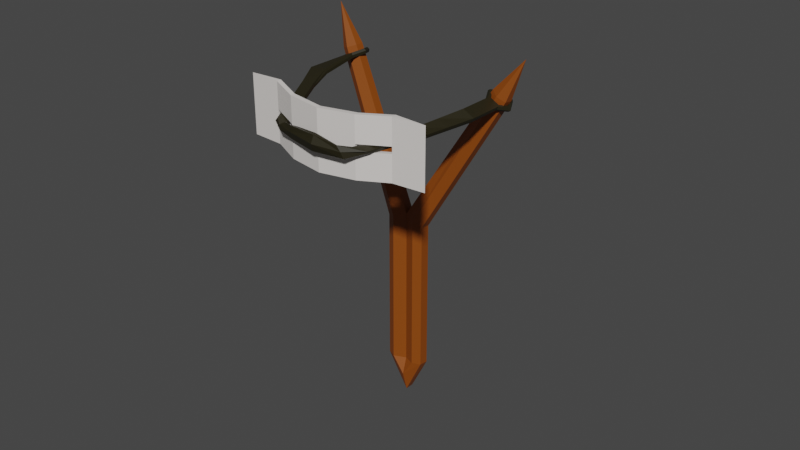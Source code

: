 # Source: estilingue.blend  (saved by Blender 2.90.8; exported with 4.5.12 LTS)
import bpy
from mathutils import Matrix  # noqa: F401  (used for matrix-valued properties, if any)

bpy.ops.wm.read_factory_settings(use_empty=True)
scene = bpy.context.scene
scene.name = 'Scene'

# ---- collections
col_collection = bpy.data.collections.new('Collection'); scene.collection.children.link(col_collection)

# ---- images (referenced by path relative to the original .blend; pixels are not part of the script)
import os
ASSET_DIR = os.environ.get("B2B_ASSET_DIR", "")  # directory of the original .blend (textures are referenced by path, not embedded)
HERE = os.path.dirname(os.path.abspath(__file__))  # packed textures are extracted next to this script under _unpacked/

def load_image(name, relpath, width, height, colorspace="sRGB"):
    """Load a texture the original file referenced (path relative to the .blend, or extracted next to this script)."""
    p = next((c for c in (os.path.join(HERE, relpath), os.path.join(ASSET_DIR, relpath)) if relpath and os.path.exists(c)), "")
    if p:
        img = bpy.data.images.load(p, check_existing=True)
        img.name = name
    else:  # same state as the original file: an image datablock whose file is absent (Cycles renders it pink)
        img = bpy.data.images.new(name, width, height)
        img.source = "FILE"
        img.filepath = "//" + (relpath or name)
    img.colorspace_settings.name = colorspace
    return img
img_untitled = load_image('Untitled', 'estilingue.png', 1024, 1024, 'sRGB')

# ---- materials (node trees are filled in below, after node groups)
mat_material = bpy.data.materials.new('Material')
mat_rubberband = bpy.data.materials.new('rubberband')
mat_fether = bpy.data.materials.new('fether')

# ---- material node trees
mat_material.use_nodes = True; mat_material.node_tree.nodes.clear()
_N = mat_material.node_tree.nodes; _L = mat_material.node_tree.links
n0 = _N.new('ShaderNodeBsdfPrincipled'); n0.name = 'Principled BSDF'; n0.location = (10, 300)
n0.distribution = 'GGX'
n0.subsurface_method = 'BURLEY'
n0.inputs[0].default_value = (0.2557, 0.05912, 0.002105, 1.0)
n0.inputs[3].default_value = 1.45
n0.inputs[27].default_value = (0.0, 0.0, 0.0, 1.0)
n0.inputs[28].default_value = 1.0
n1 = _N.new('ShaderNodeOutputMaterial'); n1.name = 'Material Output'; n1.location = (300, 300)
n2 = _N.new('ShaderNodeTexImage'); n2.name = 'Image Texture'; n2.location = (-392, 266)
n2.image = img_untitled
_L.new(n0.outputs[0], n1.inputs[0])
n1.is_active_output = True
mat_rubberband.use_nodes = True; mat_rubberband.node_tree.nodes.clear()
_N = mat_rubberband.node_tree.nodes; _L = mat_rubberband.node_tree.links
n0 = _N.new('ShaderNodeBsdfPrincipled'); n0.name = 'Principled BSDF'; n0.location = (10, 300)
n0.distribution = 'GGX'
n0.subsurface_method = 'BURLEY'
n0.inputs[0].default_value = (0.01632, 0.01357, 0.003837, 1.0)
n0.inputs[3].default_value = 1.45
n0.inputs[27].default_value = (0.0, 0.0, 0.0, 1.0)
n0.inputs[28].default_value = 1.0
n1 = _N.new('ShaderNodeOutputMaterial'); n1.name = 'Material Output'; n1.location = (300, 300)
n2 = _N.new('ShaderNodeTexImage'); n2.name = 'Image Texture'; n2.location = (-322, 214)
n2.image = img_untitled
_L.new(n0.outputs[0], n1.inputs[0])
n1.is_active_output = True
mat_fether.use_nodes = True; mat_fether.node_tree.nodes.clear()
_N = mat_fether.node_tree.nodes; _L = mat_fether.node_tree.links
n0 = _N.new('ShaderNodeBsdfPrincipled'); n0.name = 'Principled BSDF'; n0.location = (10, 300)
n0.distribution = 'GGX'
n0.subsurface_method = 'BURLEY'
n0.inputs[0].default_value = (0.8, 0.7547, 0.7199, 1.0)
n0.inputs[3].default_value = 1.45
n0.inputs[27].default_value = (0.0, 0.0, 0.0, 1.0)
n0.inputs[28].default_value = 1.0
n1 = _N.new('ShaderNodeOutputMaterial'); n1.name = 'Material Output'; n1.location = (300, 300)
n2 = _N.new('ShaderNodeTexImage'); n2.name = 'Image Texture'; n2.location = (-310, 209)
n2.image = img_untitled
_L.new(n0.outputs[0], n1.inputs[0])
n1.is_active_output = True

# ---- world
world_world = bpy.data.worlds.new('World'); scene.world = world_world
world_world.use_nodes = True; world_world.node_tree.nodes.clear()
_N = world_world.node_tree.nodes; _L = world_world.node_tree.links
n0 = _N.new('ShaderNodeOutputWorld'); n0.name = 'World Output'; n0.location = (300, 300)
n1 = _N.new('ShaderNodeBackground'); n1.name = 'Background'; n1.location = (10, 300)
n1.inputs[0].default_value = (0.05088, 0.05088, 0.05088, 1.0)
_L.new(n1.outputs[0], n0.inputs[0])
n0.is_active_output = True
world_world.color = (0.05088, 0.05088, 0.05088)
world_world.use_sun_shadow = False
world_world.sun_shadow_jitter_overblur = 0.0

# ---- meshes
me_cylinder_001 = bpy.data.meshes.new('Cylinder.001')
me_cylinder_001.from_pydata([(-0.7853, 1.4, -0.9163), (-1.987e-08, -9.934e-09, 1.142), (-1.082, -0.6246, 0.7569), (-1.04e-07, -1.249, 0.7569), (1.082, -0.6246, 0.7569), (1.082, 0.6246, 0.7569), (5.22e-09, 1.249, 0.7569), (8.382e-09, 1.4, -0.7608), (1.561, 0.8983, -0.7709), (1.553, -0.4979, -0.7665), (-1.14e-07, -1.4, -0.7608), (-1.213, -0.7, -0.7608), (-1.213, 0.7, -0.7608), (-1.082, 0.6246, 0.7569), (23.08, 2.014, 0.3801), (18.25, 1.151, 0.1951), (18.94, 0.4196, 0.1405), (19.64, 0.9305, 0.07795), (19.66, 2.173, 0.07001), (18.97, 2.904, 0.1246), (2.7, 1.669, -0.8512), (3.473, 0.8494, -0.9124), (3.456, -0.543, -0.9035), (2.666, -1.116, -0.8334), (18.26, 2.393, 0.1872), (0.7758, 0.8983, -0.9264), (0.7674, -0.4979, -0.9219), (-0.7853, -1.4, -0.9163), (-1.998, -0.7, -0.9163), (-1.998, 0.7, -0.9163), (1.914, 1.669, -1.007), (2.688, 0.8494, -1.068), (2.671, -0.543, -1.059), (1.881, -1.116, -0.9888), (-7.007, 1.4, -2.148), (-5.603, 0.8983, -2.189), (-5.611, -0.4979, -2.185), (-6.985, -1.4, -2.143), (-8.083, -0.7, -2.121), (-8.083, 0.7, -2.121), (-4.294, 1.669, -2.236), (-3.316, 0.8494, -2.256), (-3.333, -0.543, -2.247), (-4.328, -1.116, -2.218), (-6.42, 1.41, -2.313), (-7.132, 0.8147, -2.514), (-7.091, -0.5815, -2.511), (-6.235, -1.389, -2.329), (1.805, 0.03609, 0.6892), (1.604, 0.03609, 0.7103), (1.248, 0.03609, 0.7084), (1.092, 0.03609, 0.6854), (1.294, 0.03609, 0.6643), (1.65, 0.03609, 0.6662), (0.9142, 1.832, 0.6844), (0.802, 1.652, 0.706), (0.6238, 1.293, 0.705), (0.5578, 1.113, 0.6825), (0.67, 1.293, 0.661), (0.8482, 1.652, 0.662), (-0.8681, 1.832, 0.6749), (-0.802, 1.652, 0.6974), (-0.6238, 1.293, 0.6984), (-0.5116, 1.113, 0.6768), (-0.5776, 1.293, 0.6544), (-0.7559, 1.652, 0.6534), (-1.759, 0.03609, 0.6702), (-1.604, 0.03609, 0.6931), (-1.248, 0.03609, 0.695), (-1.046, 0.03609, 0.674), (-1.201, 0.03609, 0.651), (-1.558, 0.03609, 0.6491), (-0.8681, -1.76, 0.6749), (-0.802, -1.58, 0.6974), (-0.6238, -1.221, 0.6984), (-0.5116, -1.041, 0.6768), (-0.5776, -1.221, 0.6544), (-0.7559, -1.58, 0.6534), (0.9142, -1.76, 0.6844), (0.802, -1.58, 0.706), (0.6238, -1.221, 0.705), (0.5578, -1.041, 0.6825), (0.67, -1.221, 0.661), (0.8482, -1.58, 0.662), (19.59, 1.627, -0.0005901), (19.7, 1.627, 0.02363), (19.46, 1.627, 0.04262), (19.11, 1.627, 0.0374), (19.0, 1.627, 0.01318), (19.24, 1.627, -0.005811), (18.99, 3.423, 0.0469), (19.16, 3.243, 0.06637), (19.04, 2.884, 0.07586), (18.75, 2.704, 0.06589), (18.58, 2.884, 0.04643), (18.7, 3.243, 0.03693), (17.8, 3.423, 0.1419), (18.09, 3.243, 0.1518), (18.21, 2.884, 0.1423), (18.04, 2.704, 0.1229), (17.75, 2.884, 0.1129), (17.63, 3.243, 0.1224), (17.2, 1.627, 0.1894), (17.55, 1.627, 0.1946), (17.79, 1.627, 0.1756), (17.68, 1.627, 0.1514), (17.33, 1.627, 0.1462), (17.09, 1.627, 0.1651), (17.8, -0.1687, 0.1419), (18.09, 0.01085, 0.1518), (18.21, 0.37, 0.1423), (18.04, 0.5495, 0.1229), (17.75, 0.37, 0.1129), (17.63, 0.01085, 0.1224), (18.99, -0.1687, 0.0469), (19.16, 0.01085, 0.06637), (19.04, 0.37, 0.07586), (18.75, 0.5495, 0.06589), (18.58, 0.37, 0.04643), (18.7, 0.01085, 0.03693), (17.73, -5.222, 0.1436), (18.09, -5.225, 0.1518), (17.63, -5.225, 0.1224), (18.93, -5.222, 0.04859), (19.16, -5.225, 0.06637), (18.7, -5.225, 0.03693), (14.58, -15.7, 0.1208), (14.73, -16.02, 0.1354), (14.7, -15.52, 0.1034), (16.24, -16.18, 0.08532), (16.23, -16.45, 0.1034), (16.2, -15.95, 0.07151), (-0.8987, -7.855, 0.6744), (-0.802, -7.857, 0.6974), (-0.7559, -7.857, 0.6534), (1.303, -7.643, 0.6378), (1.221, -7.645, 0.6599), (1.268, -7.645, 0.6159), (1.765, -19.04, 0.4236), (2.26, -19.07, 0.4425), (1.753, -18.94, 0.4118), (3.356, -18.53, 0.3798), (3.417, -18.63, 0.4012), (3.181, -18.48, 0.3718), (-3.755, -17.4, 0.3151), (-1.25, -17.4, 0.8109), (19.31, -17.4, -0.2773), (21.81, -17.4, 0.2185), (15.46, -17.05, -0.1786), (11.76, -18.65, -0.1066), (7.205, -19.34, -0.008879), (3.064, -18.54, 0.105), (0.08828, -17.05, 0.2163), (2.593, -17.05, 0.7121), (5.569, -18.54, 0.6008), (9.71, -19.34, 0.4869), (14.27, -18.65, 0.3892), (17.97, -17.05, 0.3172), (0.08828, -17.75, 0.2163), (3.064, -19.24, 0.105), (7.205, -20.03, -0.008879), (11.76, -19.35, -0.1066), (15.46, -17.75, -0.1786), (17.97, -17.75, 0.3172), (14.27, -19.35, 0.3892), (9.71, -20.03, 0.4869), (5.569, -19.24, 0.6008), (2.593, -17.75, 0.7121), (-2.92, -17.4, 0.4803), (-2.085, -17.4, 0.6456), (20.98, -17.4, 0.05321), (20.14, -17.4, -0.112), (17.13, -17.75, 0.1519), (16.3, -17.75, -0.01332), (13.43, -19.35, 0.2239), (12.6, -19.35, 0.05864), (8.875, -20.03, 0.3216), (8.04, -20.03, 0.1564), (4.734, -19.24, 0.4355), (3.899, -19.24, 0.2703), (1.758, -17.75, 0.5469), (0.9232, -17.75, 0.3816), (1.758, -17.05, 0.5469), (0.9232, -17.05, 0.3816), (4.734, -18.54, 0.4355), (3.899, -18.54, 0.2703), (8.875, -19.34, 0.3216), (8.04, -19.34, 0.1564), (13.43, -18.65, 0.2239), (12.6, -18.65, 0.05864), (17.13, -17.05, 0.1519), (16.3, -17.05, -0.01332), (-2.642, -17.4, 0.5354), (-2.364, -17.4, 0.5905), (20.7, -17.4, -0.001877), (20.42, -17.4, -0.05696), (16.85, -17.75, 0.09685), (16.58, -17.75, 0.04177), (13.15, -19.35, 0.1688), (12.87, -19.35, 0.1137), (8.597, -20.03, 0.2666), (8.318, -20.03, 0.2115), (4.456, -19.24, 0.3804), (4.177, -19.24, 0.3253), (1.48, -17.75, 0.4918), (1.201, -17.75, 0.4367), (1.48, -17.05, 0.4918), (1.201, -17.05, 0.4367), (4.456, -18.54, 0.3804), (4.177, -18.54, 0.3253), (8.597, -19.34, 0.2666), (8.318, -19.34, 0.2115), (13.15, -18.65, 0.1688), (12.87, -18.65, 0.1137), (16.85, -17.05, 0.09685), (16.58, -17.05, 0.04177), (-0.08677, -11.04, 0.603), (0.1082, -11.03, 0.6207), (1.384, -10.7, 0.5491), (-0.0617, -11.01, 0.5811), (1.554, -10.72, 0.5887), (1.519, -10.69, 0.5674), (5.736, -20.47, 0.3746), (5.084, -20.61, 0.3383), (4.935, -20.17, 0.2729), (5.895, -19.83, 0.3498), (5.94, -19.94, 0.3629), (4.83, -20.33, 0.2769), (3.835, -19.14, 0.3663), (3.914, -19.83, 0.4094), (3.943, -19.17, 0.3791), (3.088, -19.91, 0.3447), (3.113, -19.89, 0.3973), (3.03, -20.01, 0.3556), (13.2, -19.85, 0.1542), (13.39, -20.19, 0.1634), (13.27, -19.63, 0.1368), (14.65, -19.25, 0.08963), (14.69, -19.55, 0.1052), (14.57, -18.99, 0.07867), (11.69, -20.64, 0.195), (11.9, -20.99, 0.1988), (11.62, -20.48, 0.1754), (12.34, -20.94, 0.08829), (12.3, -21.1, 0.1456), (12.2, -20.69, 0.0795), (9.112, -20.73, 0.3084), (9.127, -21.13, 0.2989), (9.012, -20.43, 0.2977), (8.528, -21.48, 0.1826), (9.022, -21.85, 0.2414), (8.484, -21.16, 0.184), (0.5051, -13.67, 0.5401), (1.097, -16.31, 0.4772), (1.983, -13.29, 0.49), (2.582, -15.89, 0.4309), (2.175, -13.36, 0.5262), (2.796, -15.99, 0.4637), (1.312, -16.34, 0.4949), (0.7101, -13.68, 0.5578), (1.097, -16.23, 0.4621), (0.5179, -13.62, 0.5216), (2.744, -15.92, 0.4423), (2.131, -13.31, 0.5049), (16.96, -8.806, 0.1464), (15.84, -12.39, 0.141), (17.1, -12.61, 0.07376), (18.13, -8.917, 0.07006), (16.66, -8.691, 0.1379), (15.59, -12.16, 0.1322), (17.78, -8.732, 0.04158), (16.86, -12.24, 0.04624), (15.6, -12.02, 0.1135), (16.62, -8.621, 0.118), (16.99, -12.41, 0.05743), (17.96, -8.814, 0.05301)], [], [(6, 1, 5), (5, 1, 4), (4, 1, 3), (3, 1, 2), (2, 1, 13), (13, 1, 6), (9, 4, 3, 10), (21, 22, 32, 31), (8, 20, 30, 25), (10, 11, 28, 27), (23, 9, 26, 33), (9, 10, 27, 26), (9, 8, 25, 26), (10, 3, 2, 11), (11, 2, 13, 12), (12, 13, 6, 7), (8, 5, 4, 9), (7, 6, 5, 8), (19, 14, 18), (18, 14, 17), (17, 14, 16), (16, 14, 15), (15, 14, 24), (24, 14, 19), (12, 7, 0, 29), (22, 23, 33, 32), (7, 8, 25, 0), (20, 21, 31, 30), (11, 12, 29, 28), (22, 17, 16, 23), (23, 16, 15, 9), (9, 15, 24, 8), (8, 24, 19, 20), (21, 18, 17, 22), (30, 31, 41, 40), (26, 25, 35, 36), (27, 28, 38, 37), (28, 29, 39, 38), (29, 0, 34, 39), (32, 33, 43, 42), (25, 30, 40, 35), (33, 26, 36, 43), (0, 25, 35, 34), (26, 27, 37, 36), (31, 32, 42, 41), (42, 43, 47, 46), (41, 42, 46, 45), (40, 41, 45, 44), (39, 34, 44, 45), (38, 39, 45, 46), (37, 38, 46, 47), (35, 44, 34), (40, 44, 35), (36, 47, 43), (37, 47, 36), (48, 54, 55, 49), (49, 55, 56, 50), (50, 56, 57, 51), (51, 57, 58, 52), (52, 58, 59, 53), (53, 59, 54, 48), (54, 60, 61, 55), (55, 61, 62, 56), (56, 62, 63, 57), (57, 63, 64, 58), (58, 64, 65, 59), (59, 65, 60, 54), (60, 66, 67, 61), (61, 67, 68, 62), (62, 68, 69, 63), (63, 69, 70, 64), (64, 70, 71, 65), (65, 71, 66, 60), (66, 72, 73, 67), (67, 73, 74, 68), (68, 74, 75, 69), (69, 75, 76, 70), (70, 76, 77, 71), (71, 77, 72, 66), (83, 78, 135, 137), (73, 79, 80, 74), (74, 80, 81, 75), (75, 81, 82, 76), (76, 82, 83, 77), (79, 73, 133, 136), (78, 48, 49, 79), (79, 49, 50, 80), (80, 50, 51, 81), (81, 51, 52, 82), (82, 52, 53, 83), (83, 53, 48, 78), (84, 90, 91, 85), (85, 91, 92, 86), (86, 92, 93, 87), (87, 93, 94, 88), (88, 94, 95, 89), (89, 95, 90, 84), (90, 96, 97, 91), (91, 97, 98, 92), (92, 98, 99, 93), (93, 99, 100, 94), (94, 100, 101, 95), (95, 101, 96, 90), (96, 102, 103, 97), (97, 103, 104, 98), (98, 104, 105, 99), (99, 105, 106, 100), (100, 106, 107, 101), (101, 107, 102, 96), (102, 108, 109, 103), (103, 109, 110, 104), (104, 110, 111, 105), (105, 111, 112, 106), (106, 112, 113, 107), (107, 113, 108, 102), (109, 108, 120, 121), (109, 115, 116, 110), (110, 116, 117, 111), (111, 117, 118, 112), (112, 118, 119, 113), (119, 114, 123, 125), (114, 84, 85, 115), (115, 85, 86, 116), (116, 86, 87, 117), (117, 87, 88, 118), (118, 88, 89, 119), (119, 89, 84, 114), (265, 269, 126, 127), (266, 265, 127, 130), (114, 115, 124, 123), (113, 119, 125, 122), (108, 113, 122, 120), (115, 109, 121, 124), (126, 128, 236, 234), (129, 130, 238, 237), (272, 271, 131, 128), (274, 266, 130, 129), (269, 272, 128, 126), (271, 274, 129, 131), (260, 255, 143, 140), (258, 253, 138, 139), (73, 72, 132, 133), (78, 79, 136, 135), (77, 83, 137, 134), (72, 77, 134, 132), (262, 257, 142, 141), (253, 260, 140, 138), (255, 262, 141, 143), (257, 258, 139, 142), (190, 157, 147, 170), (180, 167, 145, 169), (148, 146, 162), (153, 145, 167), (147, 157, 163), (157, 156, 164, 163), (156, 155, 165, 164), (155, 154, 166, 165), (154, 153, 167, 166), (144, 152, 158), (152, 151, 159, 158), (151, 150, 160, 159), (150, 149, 161, 160), (149, 148, 162, 161), (170, 147, 163, 172), (172, 163, 164, 174), (174, 164, 165, 176), (176, 165, 166, 178), (178, 166, 167, 180), (169, 145, 153, 182), (182, 153, 154, 184), (184, 154, 155, 186), (186, 155, 156, 188), (188, 156, 157, 190), (149, 189, 191, 148), (212, 188, 190, 214), (150, 187, 189, 149), (210, 186, 188, 212), (151, 185, 187, 150), (208, 184, 186, 210), (152, 183, 185, 151), (206, 182, 184, 208), (144, 168, 183, 152), (193, 169, 182, 206), (159, 179, 181, 158), (202, 178, 180, 204), (160, 177, 179, 159), (200, 176, 178, 202), (161, 175, 177, 160), (198, 174, 176, 200), (162, 173, 175, 161), (196, 172, 174, 198), (146, 171, 173, 162), (194, 170, 172, 196), (158, 181, 168, 144), (204, 180, 169, 193), (148, 191, 171, 146), (214, 190, 170, 194), (191, 215, 195, 171), (215, 214, 194, 195), (181, 205, 192, 168), (205, 204, 193, 192), (171, 195, 197, 173), (195, 194, 196, 197), (173, 197, 199, 175), (203, 209, 207, 205), (175, 199, 201, 177), (199, 198, 200, 201), (177, 201, 203, 179), (201, 200, 202, 203), (179, 203, 205, 181), (203, 202, 208, 209), (168, 192, 207, 183), (192, 193, 206, 207), (183, 207, 209, 185), (202, 204, 206, 208), (185, 209, 211, 187), (209, 208, 210, 211), (187, 211, 213, 189), (211, 210, 212, 213), (189, 213, 215, 191), (205, 207, 206, 204), (199, 213, 212, 198), (197, 215, 213, 199), (196, 198, 212, 214), (197, 196, 214, 215), (136, 133, 217, 220), (137, 135, 221, 218), (132, 134, 219, 216), (135, 136, 220, 221), (133, 132, 216, 217), (134, 137, 218, 219), (228, 230, 226, 225), (229, 232, 223, 222), (233, 231, 224, 227), (231, 228, 225, 224), (223, 227, 226, 222), (227, 224, 225, 226), (141, 142, 229, 230), (140, 143, 228, 231), (139, 138, 233, 232), (142, 139, 232, 229), (230, 229, 222, 226), (232, 233, 227, 223), (143, 141, 230, 228), (138, 140, 231, 233), (236, 239, 245, 242), (235, 234, 240, 241), (131, 129, 237, 239), (130, 127, 235, 238), (127, 126, 234, 235), (128, 131, 239, 236), (244, 241, 247, 250), (245, 243, 249, 251), (237, 238, 244, 243), (234, 236, 242, 240), (239, 237, 243, 245), (238, 235, 241, 244), (246, 249, 250, 247), (248, 251, 249, 246), (241, 240, 246, 247), (242, 245, 251, 248), (243, 244, 250, 249), (240, 242, 248, 246), (247, 246, 226, 222), (246, 248, 225, 226), (224, 225, 248, 251), (223, 222, 247, 250), (249, 250, 223, 227), (251, 249, 227, 224), (220, 217, 259, 256), (256, 259, 258, 257), (218, 221, 263, 254), (254, 263, 262, 255), (216, 219, 261, 252), (252, 261, 260, 253), (221, 220, 256, 263), (263, 256, 257, 262), (217, 216, 252, 259), (259, 252, 253, 258), (219, 218, 254, 261), (261, 254, 255, 260), (125, 123, 275, 270), (270, 275, 274, 271), (120, 122, 273, 268), (268, 273, 272, 269), (123, 124, 267, 275), (275, 267, 266, 274), (122, 125, 270, 273), (273, 270, 271, 272), (124, 121, 264, 267), (267, 264, 265, 266), (121, 120, 268, 264), (264, 268, 269, 265), (20, 19, 18, 21)])
me_cylinder_001.polygons.foreach_set('material_index', [0, 0, 0, 0, 0, 0, 0, 0, 0, 0, 0, 0, 0, 0, 0, 0, 0, 0, 0, 0, 0, 0, 0, 0, 0, 0, 0, 0, 0, 0, 0, 0, 0, 0, 0, 0, 0, 0, 0, 0, 0, 0, 0, 0, 0, 0, 0, 0, 0, 0, 0, 0, 0, 0, 0, 1, 1, 1, 1, 1, 1, 1, 1, 1, 1, 1, 1, 1, 1, 1, 1, 1, 1, 1, 1, 1, 1, 1, 1, 1, 1, 1, 1, 1, 1, 1, 1, 1, 1, 1, 1, 1, 1, 1, 1, 1, 1, 1, 1, 1, 1, 1, 1, 1, 1, 1, 1, 1, 1, 1, 1, 1, 1, 1, 1, 1, 1, 1, 1, 1, 1, 1, 1, 1, 1, 1, 1, 1, 1, 1, 1, 1, 1, 1, 1, 1, 1, 1, 1, 1, 1, 1, 1, 1, 1, 1, 1, 1, 1, 2, 2, 2, 2, 2, 2, 2, 2, 2, 2, 2, 2, 2, 2, 2, 2, 2, 2, 2, 2, 2, 2, 2, 2, 2, 2, 2, 2, 2, 2, 2, 2, 2, 2, 2, 2, 2, 2, 2, 2, 2, 2, 2, 2, 2, 2, 2, 2, 2, 2, 2, 2, 2, 2, 2, 2, 2, 2, 2, 2, 2, 2, 2, 2, 2, 2, 2, 2, 2, 2, 2, 2, 2, 2, 2, 2, 1, 1, 1, 1, 1, 1, 1, 1, 1, 1, 1, 1, 1, 1, 1, 1, 1, 1, 1, 1, 1, 1, 1, 1, 1, 1, 1, 1, 1, 1, 1, 1, 1, 1, 1, 1, 1, 1, 1, 1, 1, 1, 1, 1, 1, 1, 1, 1, 1, 1, 1, 1, 1, 1, 1, 1, 1, 1, 1, 1, 1, 1, 1, 1, 1, 1, 1, 1, 0])
_uv = me_cylinder_001.uv_layers.new(name='UVMap')
_uv.uv.foreach_set('vector', [0.4909, 0.747, 0.5367, 0.7735, 0.4909, 0.7999, 0.4909, 0.7999, 0.5367, 0.7735, 0.5367, 0.8264, 0.5367, 0.8264, 0.5367, 0.7735, 0.5825, 0.7999, 0.5825, 0.7999, 0.5367, 0.7735, 0.5825, 0.747, 0.5825, 0.747, 0.5367, 0.7735, 0.5367, 0.7206, 0.5367, 0.7206, 0.5367, 0.7735, 0.4909, 0.747, 0.4899, 0.436, 0.5655, 0.4596, 0.5655, 0.5221, 0.4901, 0.5259, 0.7028, 0.3768, 0.6455, 0.3762, 0.6455, 0.3433, 0.7028, 0.3439, 0.7716, 0.3008, 0.7376, 0.3461, 0.7376, 0.3132, 0.7716, 0.2679, 0.5525, 0.3371, 0.5222, 0.2882, 0.5222, 0.2553, 0.5525, 0.3042, 0.6203, 0.3449, 0.5924, 0.3005, 0.5924, 0.2676, 0.6203, 0.312, 0.5917, 0.3996, 0.5525, 0.3371, 0.5525, 0.3042, 0.5917, 0.3667, 0.3331, 0.3996, 0.3905, 0.3993, 0.3905, 0.4322, 0.3331, 0.4325, 0.4901, 0.5259, 0.5655, 0.5221, 0.57, 0.5533, 0.4952, 0.5608, 0.496, 0.5615, 0.57, 0.5689, 0.5655, 0.5998, 0.4909, 0.5961, 0.4909, 0.5961, 0.5655, 0.5998, 0.5655, 0.6617, 0.4909, 0.6654, 0.4947, 0.4006, 0.57, 0.4282, 0.5655, 0.4596, 0.4899, 0.436, 0.4909, 0.6654, 0.5655, 0.6617, 0.57, 0.6926, 0.4955, 0.7199, 0.001487, 0.6944, 0.07761, 0.7066, 0.04716, 0.7351, 0.04716, 0.7351, 0.07761, 0.7066, 0.1148, 0.7279, 0.1148, 0.7279, 0.07761, 0.7066, 0.1561, 0.718, 0.1561, 0.718, 0.07761, 0.7066, 0.1561, 0.6117, 0.1561, 0.6117, 0.07761, 0.7066, 0.0003328, 0.6108, 0.0003328, 0.6108, 0.07761, 0.7066, 0.001487, 0.6944, 0.4646, 0.2882, 0.4343, 0.3371, 0.4343, 0.3042, 0.4646, 0.2553, 0.6455, 0.3762, 0.6203, 0.3449, 0.6203, 0.312, 0.6455, 0.3433, 0.4343, 0.3371, 0.41, 0.3999, 0.41, 0.367, 0.4343, 0.3042, 0.7376, 0.3461, 0.7028, 0.3768, 0.7028, 0.3439, 0.7376, 0.3132, 0.5222, 0.2882, 0.4646, 0.2882, 0.4646, 0.2553, 0.5222, 0.2553, 0.2432, 0.01942, 0.2611, 0.3961, 0.2272, 0.3791, 0.2052, 0.0003328, 0.0003328, 0.3842, 0.02235, 0.00534, 0.07966, 0.01989, 0.05158, 0.4087, 0.05158, 0.4087, 0.07966, 0.01989, 0.1708, 0.01738, 0.154, 0.4061, 0.154, 0.4061, 0.1708, 0.01738, 0.2046, 0.0003328, 0.2046, 0.3786, 0.3452, 0.02223, 0.3521, 0.3986, 0.2611, 0.3961, 0.2432, 0.01942, 0.7376, 0.3132, 0.7028, 0.3439, 0.7028, 0.0923, 0.7376, 0.05303, 0.3331, 0.4325, 0.3905, 0.4322, 0.3905, 0.6995, 0.3331, 0.6998, 0.5525, 0.3042, 0.5222, 0.2553, 0.5222, 0.0003328, 0.5525, 0.04442, 0.5222, 0.2553, 0.4646, 0.2553, 0.4646, 0.0003329, 0.5222, 0.0003328, 0.4646, 0.2553, 0.4343, 0.3042, 0.4343, 0.04347, 0.4646, 0.0003329, 0.6455, 0.3433, 0.6203, 0.312, 0.6203, 0.05183, 0.6455, 0.09169, 0.7716, 0.2679, 0.7376, 0.3132, 0.7376, 0.05303, 0.7716, 0.0006334, 0.6203, 0.312, 0.5924, 0.2676, 0.5924, 0.0003328, 0.6203, 0.05183, 0.4343, 0.3042, 0.41, 0.367, 0.41, 0.09976, 0.4343, 0.04347, 0.5917, 0.3667, 0.5525, 0.3042, 0.5525, 0.04442, 0.5917, 0.09946, 0.7028, 0.3439, 0.6455, 0.3433, 0.6455, 0.09169, 0.7028, 0.0923, 0.1569, 0.4447, 0.1521, 0.4932, 0.1134, 0.5625, 0.06735, 0.5711, 0.1086, 0.4094, 0.1569, 0.4447, 0.06735, 0.5711, 0.02181, 0.5406, 0.05659, 0.4236, 0.1086, 0.4094, 0.02181, 0.5406, 0.01561, 0.5028, 0.0003328, 0.5757, 0.0009586, 0.5244, 0.01561, 0.5028, 0.02181, 0.5406, 0.04784, 0.6101, 0.0003328, 0.5757, 0.02181, 0.5406, 0.06735, 0.5711, 0.09962, 0.5907, 0.04784, 0.6101, 0.06735, 0.5711, 0.1134, 0.5625, 0.009904, 0.4609, 0.01561, 0.5028, 0.0009586, 0.5244, 0.05659, 0.4236, 0.01561, 0.5028, 0.009904, 0.4609, 0.1569, 0.5554, 0.1134, 0.5625, 0.1521, 0.4932, 0.09962, 0.5907, 0.1134, 0.5625, 0.1569, 0.5554, 0.41, 0.4506, 0.4228, 0.4075, 0.426, 0.4111, 0.4144, 0.4498, 0.4144, 0.4498, 0.426, 0.4111, 0.4313, 0.4184, 0.4223, 0.4485, 0.4223, 0.4485, 0.4313, 0.4184, 0.4335, 0.4221, 0.4257, 0.448, 0.8483, 0.04335, 0.8403, 0.01928, 0.8431, 0.01583, 0.8526, 0.04396, 0.8526, 0.04396, 0.8431, 0.01583, 0.8479, 0.008839, 0.8602, 0.04499, 0.8602, 0.04499, 0.8479, 0.008839, 0.8498, 0.005248, 0.8636, 0.04545, 0.4228, 0.4075, 0.4623, 0.4006, 0.4615, 0.4049, 0.426, 0.4111, 0.426, 0.4111, 0.4615, 0.4049, 0.4589, 0.4136, 0.4313, 0.4184, 0.4313, 0.4184, 0.4589, 0.4136, 0.4571, 0.418, 0.4335, 0.4221, 0.8403, 0.01928, 0.8181, 0.01628, 0.8172, 0.01234, 0.8431, 0.01583, 0.8431, 0.01583, 0.8172, 0.01234, 0.8146, 0.004394, 0.8479, 0.008839, 0.8479, 0.008839, 0.8146, 0.004394, 0.8127, 0.0003328, 0.8498, 0.005248, 0.4623, 0.4006, 0.4892, 0.4372, 0.4856, 0.4378, 0.4615, 0.4049, 0.4615, 0.4049, 0.4856, 0.4378, 0.4776, 0.4391, 0.4589, 0.4136, 0.4589, 0.4136, 0.4776, 0.4391, 0.4731, 0.4399, 0.4571, 0.418, 0.8181, 0.01628, 0.8039, 0.03708, 0.8007, 0.0366, 0.8172, 0.01234, 0.8172, 0.01234, 0.8007, 0.0366, 0.7933, 0.03552, 0.8146, 0.004394, 0.8146, 0.004394, 0.7933, 0.03552, 0.7892, 0.03491, 0.8127, 0.0003328, 0.4892, 0.4372, 0.4759, 0.4819, 0.4734, 0.4775, 0.4856, 0.4378, 0.4856, 0.4378, 0.4734, 0.4775, 0.4682, 0.47, 0.4776, 0.4391, 0.4776, 0.4391, 0.4682, 0.47, 0.465, 0.4663, 0.4731, 0.4399, 0.8039, 0.03708, 0.8114, 0.0611, 0.8095, 0.06458, 0.8007, 0.0366, 0.8007, 0.0366, 0.8095, 0.06458, 0.8046, 0.07124, 0.7933, 0.03552, 0.7933, 0.03552, 0.8046, 0.07124, 0.8018, 0.07437, 0.7892, 0.03491, 0.8378, 0.07765, 0.8388, 0.08243, 0.8253, 0.1899, 0.8239, 0.1897, 0.4734, 0.4775, 0.4379, 0.4827, 0.4405, 0.4742, 0.4682, 0.47, 0.4682, 0.47, 0.4405, 0.4742, 0.4414, 0.4699, 0.465, 0.4663, 0.8114, 0.0611, 0.8335, 0.06493, 0.8353, 0.06918, 0.8095, 0.06458, 0.8095, 0.06458, 0.8353, 0.06918, 0.8378, 0.07765, 0.8046, 0.07124, 0.4379, 0.4827, 0.4734, 0.4775, 0.487, 0.6058, 0.4438, 0.6068, 0.4359, 0.4868, 0.41, 0.4506, 0.4144, 0.4498, 0.4379, 0.4827, 0.4379, 0.4827, 0.4144, 0.4498, 0.4223, 0.4485, 0.4405, 0.4742, 0.4405, 0.4742, 0.4223, 0.4485, 0.4257, 0.448, 0.4414, 0.4699, 0.8335, 0.06493, 0.8483, 0.04335, 0.8526, 0.04396, 0.8353, 0.06918, 0.8353, 0.06918, 0.8526, 0.04396, 0.8602, 0.04499, 0.8378, 0.07765, 0.8378, 0.07765, 0.8602, 0.04499, 0.8636, 0.04545, 0.8388, 0.08243, 0.94, 0.02961, 0.9646, 0.0003328, 0.9629, 0.005201, 0.9424, 0.03072, 0.9424, 0.03072, 0.9629, 0.005201, 0.9636, 0.01233, 0.947, 0.03263, 0.947, 0.03263, 0.9636, 0.01233, 0.9679, 0.01691, 0.9537, 0.03533, 0.8907, 0.6685, 0.8955, 0.6865, 0.8956, 0.6912, 0.8882, 0.6683, 0.8882, 0.6683, 0.8956, 0.6912, 0.8931, 0.699, 0.8842, 0.6679, 0.8842, 0.6679, 0.8931, 0.699, 0.8873, 0.7027, 0.8774, 0.6673, 0.9646, 0.0003328, 0.9946, 0.004739, 0.987, 0.008135, 0.9629, 0.005201, 0.9629, 0.005201, 0.987, 0.008135, 0.9824, 0.01701, 0.9636, 0.01233, 0.9636, 0.01233, 0.9824, 0.01701, 0.9816, 0.02269, 0.9679, 0.01691, 0.8955, 0.6865, 0.9074, 0.6894, 0.9115, 0.6925, 0.8956, 0.6912, 0.8956, 0.6912, 0.9115, 0.6925, 0.913, 0.6982, 0.8931, 0.699, 0.8931, 0.699, 0.913, 0.6982, 0.9122, 0.7024, 0.8873, 0.7027, 0.9946, 0.004739, 0.9997, 0.04921, 0.9916, 0.04721, 0.987, 0.008135, 0.987, 0.008135, 0.9916, 0.04721, 0.9869, 0.04599, 0.9824, 0.01701, 0.9824, 0.01701, 0.9869, 0.04599, 0.984, 0.04519, 0.9816, 0.02269, 0.9074, 0.6894, 0.9165, 0.6726, 0.9223, 0.6739, 0.9115, 0.6925, 0.9115, 0.6925, 0.9223, 0.6739, 0.9262, 0.6748, 0.913, 0.6982, 0.913, 0.6982, 0.9262, 0.6748, 0.9283, 0.6754, 0.9122, 0.7024, 0.9997, 0.04921, 0.9744, 0.08596, 0.968, 0.08046, 0.9916, 0.04721, 0.9916, 0.04721, 0.968, 0.08046, 0.9679, 0.07038, 0.9869, 0.04599, 0.9869, 0.04599, 0.9679, 0.07038, 0.9701, 0.06449, 0.984, 0.04519, 0.9165, 0.6726, 0.9137, 0.6502, 0.9206, 0.6468, 0.9223, 0.6739, 0.9223, 0.6739, 0.9206, 0.6468, 0.9262, 0.6382, 0.9262, 0.6748, 0.9262, 0.6748, 0.9262, 0.6382, 0.9289, 0.6332, 0.9283, 0.6754, 0.968, 0.08046, 0.9744, 0.08596, 0.9687, 0.2091, 0.9601, 0.208, 0.968, 0.08046, 0.9354, 0.07501, 0.9439, 0.0655, 0.9679, 0.07038, 0.9679, 0.07038, 0.9439, 0.0655, 0.9528, 0.06281, 0.9701, 0.06449, 0.9137, 0.6502, 0.8994, 0.6511, 0.9005, 0.646, 0.9206, 0.6468, 0.9206, 0.6468, 0.9005, 0.646, 0.8992, 0.6379, 0.9262, 0.6382, 0.8992, 0.6379, 0.893, 0.6342, 0.8813, 0.5242, 0.8862, 0.523, 0.9311, 0.08078, 0.94, 0.02961, 0.9424, 0.03072, 0.9354, 0.07501, 0.9354, 0.07501, 0.9424, 0.03072, 0.947, 0.03263, 0.9439, 0.0655, 0.9439, 0.0655, 0.947, 0.03263, 0.9537, 0.03533, 0.9528, 0.06281, 0.8994, 0.6511, 0.8907, 0.6685, 0.8882, 0.6683, 0.9005, 0.646, 0.9005, 0.646, 0.8882, 0.6683, 0.8842, 0.6679, 0.8992, 0.6379, 0.8992, 0.6379, 0.8842, 0.6679, 0.8774, 0.6673, 0.893, 0.6342, 0.9789, 0.394, 0.986, 0.3898, 0.9914, 0.4799, 0.9858, 0.4848, 0.9448, 0.3939, 0.9789, 0.394, 0.9858, 0.4848, 0.9551, 0.4817, 0.9311, 0.08078, 0.9354, 0.07501, 0.9352, 0.2047, 0.9295, 0.2055, 0.9262, 0.6382, 0.8992, 0.6379, 0.8862, 0.523, 0.9105, 0.5174, 0.9289, 0.6332, 0.9262, 0.6382, 0.9105, 0.5174, 0.913, 0.5176, 0.9354, 0.07501, 0.968, 0.08046, 0.9601, 0.208, 0.9352, 0.2047, 0.9016, 0.2724, 0.9, 0.2773, 0.9021, 0.1431, 0.9053, 0.1107, 0.953, 0.4761, 0.9551, 0.4817, 0.9579, 0.5371, 0.9542, 0.5343, 0.9024, 0.3577, 0.8754, 0.3614, 0.8665, 0.2788, 0.9, 0.2773, 0.9408, 0.3901, 0.9448, 0.3939, 0.9551, 0.4817, 0.953, 0.4761, 0.9035, 0.352, 0.9024, 0.3577, 0.9, 0.2773, 0.9016, 0.2724, 0.8754, 0.3614, 0.8716, 0.3587, 0.8642, 0.2741, 0.8665, 0.2788, 0.776, 0.3898, 0.8136, 0.39, 0.8125, 0.4558, 0.7731, 0.4524, 0.4782, 0.8022, 0.4828, 0.8002, 0.486, 0.8645, 0.4756, 0.8699, 0.4734, 0.4775, 0.4759, 0.4819, 0.4892, 0.6055, 0.487, 0.6058, 0.4359, 0.4868, 0.4379, 0.4827, 0.4438, 0.6068, 0.4418, 0.607, 0.8046, 0.07124, 0.8378, 0.07765, 0.8239, 0.1897, 0.7818, 0.1887, 0.8018, 0.07437, 0.8046, 0.07124, 0.7818, 0.1887, 0.779, 0.188, 0.4427, 0.8007, 0.4437, 0.8031, 0.4422, 0.871, 0.4412, 0.8674, 0.7748, 0.393, 0.776, 0.3898, 0.7731, 0.4524, 0.7722, 0.4559, 0.8136, 0.39, 0.8173, 0.3916, 0.8167, 0.4583, 0.8125, 0.4558, 0.4437, 0.8031, 0.4782, 0.8022, 0.4756, 0.8699, 0.4422, 0.871, 0.293, 0.4647, 0.3324, 0.4647, 0.3324, 0.3993, 0.293, 0.3993, 0.6802, 0.7043, 0.7196, 0.7043, 0.7196, 0.7697, 0.6802, 0.7697, 0.2142, 0.4647, 0.2142, 0.3993, 0.2142, 0.4647, 0.3324, 0.7262, 0.3324, 0.7915, 0.3324, 0.7262, 0.3324, 0.3993, 0.3324, 0.4647, 0.3324, 0.4647, 0.3324, 0.4647, 0.3276, 0.5259, 0.3276, 0.5259, 0.3324, 0.4647, 0.3276, 0.5259, 0.3235, 0.6019, 0.3235, 0.6019, 0.3276, 0.5259, 0.3235, 0.6019, 0.3251, 0.6729, 0.3251, 0.6729, 0.3235, 0.6019, 0.3251, 0.6729, 0.3324, 0.7262, 0.3324, 0.7262, 0.3251, 0.6729, 0.2142, 0.7915, 0.2142, 0.7262, 0.2142, 0.7262, 0.2142, 0.7262, 0.2068, 0.6729, 0.2068, 0.6729, 0.2142, 0.7262, 0.2068, 0.6729, 0.2052, 0.6019, 0.2052, 0.6019, 0.2068, 0.6729, 0.2052, 0.6019, 0.2093, 0.5259, 0.2093, 0.5259, 0.2052, 0.6019, 0.2093, 0.5259, 0.2142, 0.4647, 0.2142, 0.4647, 0.2093, 0.5259, 0.6802, 0.3774, 0.7196, 0.3774, 0.7196, 0.4428, 0.6802, 0.4428, 0.6802, 0.4428, 0.7196, 0.4428, 0.7147, 0.504, 0.6753, 0.504, 0.6753, 0.504, 0.7147, 0.504, 0.7106, 0.58, 0.6712, 0.58, 0.6712, 0.58, 0.7106, 0.58, 0.7122, 0.651, 0.6728, 0.651, 0.6728, 0.651, 0.7122, 0.651, 0.7196, 0.7043, 0.6802, 0.7043, 0.293, 0.7915, 0.3324, 0.7915, 0.3324, 0.7262, 0.293, 0.7262, 0.293, 0.7262, 0.3324, 0.7262, 0.3251, 0.6729, 0.2857, 0.6729, 0.2857, 0.6729, 0.3251, 0.6729, 0.3235, 0.6019, 0.2841, 0.6019, 0.2841, 0.6019, 0.3235, 0.6019, 0.3276, 0.5259, 0.2881, 0.5259, 0.2881, 0.5259, 0.3276, 0.5259, 0.3324, 0.4647, 0.293, 0.4647, 0.2093, 0.5259, 0.2487, 0.5259, 0.2536, 0.4647, 0.2142, 0.4647, 0.275, 0.5259, 0.2881, 0.5259, 0.293, 0.4647, 0.2799, 0.4647, 0.2052, 0.6019, 0.2447, 0.6019, 0.2487, 0.5259, 0.2093, 0.5259, 0.2709, 0.6019, 0.2841, 0.6019, 0.2881, 0.5259, 0.275, 0.5259, 0.2068, 0.6729, 0.2462, 0.6729, 0.2447, 0.6019, 0.2052, 0.6019, 0.2725, 0.6729, 0.2857, 0.6729, 0.2841, 0.6019, 0.2709, 0.6019, 0.2142, 0.7262, 0.2536, 0.7262, 0.2462, 0.6729, 0.2068, 0.6729, 0.2799, 0.7262, 0.293, 0.7262, 0.2857, 0.6729, 0.2725, 0.6729, 0.2142, 0.7915, 0.2536, 0.7915, 0.2536, 0.7262, 0.2142, 0.7262, 0.2799, 0.7915, 0.293, 0.7915, 0.293, 0.7262, 0.2799, 0.7262, 0.594, 0.651, 0.6334, 0.651, 0.6408, 0.7043, 0.6013, 0.7043, 0.6597, 0.651, 0.6728, 0.651, 0.6802, 0.7043, 0.667, 0.7043, 0.5924, 0.58, 0.6318, 0.58, 0.6334, 0.651, 0.594, 0.651, 0.6581, 0.58, 0.6712, 0.58, 0.6728, 0.651, 0.6597, 0.651, 0.5965, 0.504, 0.6359, 0.504, 0.6318, 0.58, 0.5924, 0.58, 0.6622, 0.504, 0.6753, 0.504, 0.6712, 0.58, 0.6581, 0.58, 0.6013, 0.4428, 0.6408, 0.4428, 0.6359, 0.504, 0.5965, 0.504, 0.667, 0.4428, 0.6802, 0.4428, 0.6753, 0.504, 0.6622, 0.504, 0.6013, 0.3774, 0.6408, 0.3774, 0.6408, 0.4428, 0.6013, 0.4428, 0.667, 0.3774, 0.6802, 0.3774, 0.6802, 0.4428, 0.667, 0.4428, 0.6013, 0.7043, 0.6408, 0.7043, 0.6408, 0.7697, 0.6013, 0.7697, 0.667, 0.7043, 0.6802, 0.7043, 0.6802, 0.7697, 0.667, 0.7697, 0.2142, 0.4647, 0.2536, 0.4647, 0.2536, 0.3993, 0.2142, 0.3993, 0.2799, 0.4647, 0.293, 0.4647, 0.293, 0.3993, 0.2799, 0.3993, 0.2536, 0.4647, 0.2667, 0.4647, 0.2667, 0.3993, 0.2536, 0.3993, 0.2667, 0.4647, 0.2799, 0.4647, 0.2799, 0.3993, 0.2667, 0.3993, 0.6408, 0.7043, 0.6539, 0.7043, 0.6539, 0.7697, 0.6408, 0.7697, 0.6539, 0.7043, 0.667, 0.7043, 0.667, 0.7697, 0.6539, 0.7697, 0.6408, 0.3774, 0.6539, 0.3774, 0.6539, 0.4428, 0.6408, 0.4428, 0.6539, 0.3774, 0.667, 0.3774, 0.667, 0.4428, 0.6539, 0.4428, 0.6408, 0.4428, 0.6539, 0.4428, 0.649, 0.504, 0.6359, 0.504, 0.2594, 0.6729, 0.2594, 0.6729, 0.2667, 0.7262, 0.2667, 0.7262, 0.6359, 0.504, 0.649, 0.504, 0.6449, 0.58, 0.6318, 0.58, 0.2619, 0.5259, 0.275, 0.5259, 0.2709, 0.6019, 0.2578, 0.6019, 0.6318, 0.58, 0.6449, 0.58, 0.6465, 0.651, 0.6334, 0.651, 0.2578, 0.6019, 0.2709, 0.6019, 0.2725, 0.6729, 0.2594, 0.6729, 0.6334, 0.651, 0.6465, 0.651, 0.6539, 0.7043, 0.6408, 0.7043, 0.2594, 0.6729, 0.2725, 0.6729, 0.2725, 0.6729, 0.2594, 0.6729, 0.2536, 0.7915, 0.2667, 0.7915, 0.2667, 0.7262, 0.2536, 0.7262, 0.2667, 0.7915, 0.2799, 0.7915, 0.2799, 0.7262, 0.2667, 0.7262, 0.2536, 0.7262, 0.2667, 0.7262, 0.2594, 0.6729, 0.2462, 0.6729, 0.2725, 0.6729, 0.2799, 0.7262, 0.2799, 0.7262, 0.2725, 0.6729, 0.2462, 0.6729, 0.2594, 0.6729, 0.2578, 0.6019, 0.2447, 0.6019, 0.2594, 0.6729, 0.2725, 0.6729, 0.2709, 0.6019, 0.2578, 0.6019, 0.2447, 0.6019, 0.2578, 0.6019, 0.2619, 0.5259, 0.2487, 0.5259, 0.2578, 0.6019, 0.2709, 0.6019, 0.275, 0.5259, 0.2619, 0.5259, 0.2487, 0.5259, 0.2619, 0.5259, 0.2667, 0.4647, 0.2536, 0.4647, 0.2667, 0.7262, 0.2667, 0.7262, 0.2799, 0.7262, 0.2799, 0.7262, 0.2619, 0.5259, 0.2619, 0.5259, 0.275, 0.5259, 0.275, 0.5259, 0.2667, 0.4647, 0.2667, 0.4647, 0.2619, 0.5259, 0.2619, 0.5259, 0.2799, 0.4647, 0.275, 0.5259, 0.275, 0.5259, 0.2799, 0.4647, 0.2667, 0.4647, 0.2799, 0.4647, 0.2799, 0.4647, 0.2667, 0.4647, 0.4438, 0.6068, 0.487, 0.6058, 0.4775, 0.6785, 0.4433, 0.6767, 0.8239, 0.1897, 0.8253, 0.1899, 0.8181, 0.2618, 0.8148, 0.2613, 0.779, 0.188, 0.7818, 0.1887, 0.7808, 0.2595, 0.7796, 0.2602, 0.4418, 0.607, 0.4438, 0.6068, 0.4433, 0.6767, 0.4421, 0.6759, 0.487, 0.6058, 0.4892, 0.6055, 0.4819, 0.678, 0.4775, 0.6785, 0.7818, 0.1887, 0.8239, 0.1897, 0.8148, 0.2613, 0.7808, 0.2595, 0.8251, 0.4824, 0.8289, 0.4854, 0.8636, 0.5195, 0.8609, 0.5197, 0.4501, 0.905, 0.4666, 0.8965, 0.4364, 0.9343, 0.422, 0.9393, 0.7942, 0.4961, 0.7968, 0.4941, 0.8388, 0.5176, 0.8347, 0.5206, 0.7968, 0.4941, 0.8251, 0.4824, 0.8609, 0.5197, 0.8388, 0.5176, 0.393, 0.4028, 0.4008, 0.3993, 0.4009, 0.4259, 0.3912, 0.4177, 0.4008, 0.3993, 0.4036, 0.4027, 0.4036, 0.4257, 0.4009, 0.4259, 0.4412, 0.8674, 0.4422, 0.871, 0.4501, 0.905, 0.4406, 0.8931, 0.7731, 0.4524, 0.8125, 0.4558, 0.8251, 0.4824, 0.7968, 0.4941, 0.4756, 0.8699, 0.486, 0.8645, 0.4699, 0.8978, 0.4666, 0.8965, 0.4422, 0.871, 0.4756, 0.8699, 0.4666, 0.8965, 0.4501, 0.905, 0.4406, 0.8931, 0.4501, 0.905, 0.422, 0.9393, 0.4119, 0.9316, 0.4666, 0.8965, 0.4699, 0.8978, 0.4442, 0.9311, 0.4364, 0.9343, 0.8125, 0.4558, 0.8167, 0.4583, 0.8289, 0.4854, 0.8251, 0.4824, 0.7722, 0.4559, 0.7731, 0.4524, 0.7968, 0.4941, 0.7942, 0.4961, 0.9021, 0.1431, 0.8839, 0.1978, 0.8958, 0.08983, 0.9041, 0.07987, 0.9657, 0.5574, 0.9716, 0.5551, 0.9784, 0.581, 0.9722, 0.5818, 0.8665, 0.2788, 0.8642, 0.2741, 0.8791, 0.1931, 0.8839, 0.1978, 0.9551, 0.4817, 0.9858, 0.4848, 0.9657, 0.5574, 0.9579, 0.5371, 0.9858, 0.4848, 0.9914, 0.4799, 0.9716, 0.5551, 0.9657, 0.5574, 0.9, 0.2773, 0.8665, 0.2788, 0.8839, 0.1978, 0.9021, 0.1431, 0.9674, 0.5783, 0.9722, 0.5818, 0.9942, 0.6191, 0.9855, 0.6267, 0.8958, 0.08983, 0.8883, 0.08999, 0.9035, 0.0003328, 0.9109, 0.001652, 0.9542, 0.5343, 0.9579, 0.5371, 0.9674, 0.5783, 0.9645, 0.5773, 0.9053, 0.1107, 0.9021, 0.1431, 0.9041, 0.07987, 0.9075, 0.08127, 0.8839, 0.1978, 0.8791, 0.1931, 0.8883, 0.08999, 0.8958, 0.08983, 0.9579, 0.5371, 0.9657, 0.5574, 0.9722, 0.5818, 0.9674, 0.5783, 0.1594, 0.6091, 0.1811, 0.6086, 0.1811, 0.6226, 0.1666, 0.6149, 0.1958, 0.4094, 0.1958, 0.4319, 0.1903, 0.4376, 0.1894, 0.4139, 0.9722, 0.5818, 0.9784, 0.581, 0.9997, 0.6157, 0.9942, 0.6191, 0.9041, 0.07987, 0.8958, 0.08983, 0.9109, 0.001652, 0.9237, 0.01955, 0.9645, 0.5773, 0.9674, 0.5783, 0.9855, 0.6267, 0.9806, 0.6351, 0.9075, 0.08127, 0.9041, 0.07987, 0.9237, 0.01955, 0.9289, 0.02352, 0.1799, 0.5092, 0.1887, 0.5117, 0.1887, 0.5853, 0.1761, 0.5869, 0.1887, 0.5068, 0.1827, 0.503, 0.1866, 0.4316, 0.1887, 0.4332, 0.176, 0.4112, 0.1866, 0.4316, 0.1827, 0.503, 0.1645, 0.4935, 0.1695, 0.6004, 0.1761, 0.5869, 0.1799, 0.5092, 0.1636, 0.5075, 0.1594, 0.5209, 0.1636, 0.5075, 0.1695, 0.6004, 0.1655, 0.608, 0.1645, 0.4935, 0.1576, 0.4955, 0.172, 0.4094, 0.176, 0.4112, 0.4433, 0.6767, 0.4775, 0.6785, 0.4771, 0.7404, 0.4436, 0.741, 0.4436, 0.741, 0.4771, 0.7404, 0.4782, 0.8022, 0.4437, 0.8031, 0.8148, 0.2613, 0.8181, 0.2618, 0.8181, 0.3263, 0.8146, 0.3252, 0.8146, 0.3252, 0.8181, 0.3263, 0.8173, 0.3916, 0.8136, 0.39, 0.7796, 0.2602, 0.7808, 0.2595, 0.7784, 0.3245, 0.7772, 0.3262, 0.7772, 0.3262, 0.7784, 0.3245, 0.776, 0.3898, 0.7748, 0.393, 0.4421, 0.6759, 0.4433, 0.6767, 0.4436, 0.741, 0.4425, 0.7394, 0.4425, 0.7394, 0.4436, 0.741, 0.4437, 0.8031, 0.4427, 0.8007, 0.4775, 0.6785, 0.4819, 0.678, 0.4816, 0.7392, 0.4771, 0.7404, 0.4771, 0.7404, 0.4816, 0.7392, 0.4828, 0.8002, 0.4782, 0.8022, 0.7808, 0.2595, 0.8148, 0.2613, 0.8146, 0.3252, 0.7784, 0.3245, 0.7784, 0.3245, 0.8146, 0.3252, 0.8136, 0.39, 0.776, 0.3898, 0.8862, 0.523, 0.8813, 0.5242, 0.877, 0.4402, 0.8813, 0.4407, 0.8813, 0.4407, 0.877, 0.4402, 0.8716, 0.3587, 0.8754, 0.3614, 0.913, 0.5176, 0.9105, 0.5174, 0.9059, 0.4348, 0.9073, 0.4335, 0.9073, 0.4335, 0.9059, 0.4348, 0.9024, 0.3577, 0.9035, 0.352, 0.9295, 0.2055, 0.9352, 0.2047, 0.9402, 0.2976, 0.9353, 0.2965, 0.9353, 0.2965, 0.9402, 0.2976, 0.9448, 0.3939, 0.9408, 0.3901, 0.9105, 0.5174, 0.8862, 0.523, 0.8813, 0.4407, 0.9059, 0.4348, 0.9059, 0.4348, 0.8813, 0.4407, 0.8754, 0.3614, 0.9024, 0.3577, 0.9352, 0.2047, 0.9601, 0.208, 0.9694, 0.3008, 0.9402, 0.2976, 0.9402, 0.2976, 0.9694, 0.3008, 0.9789, 0.394, 0.9448, 0.3939, 0.9601, 0.208, 0.9687, 0.2091, 0.9773, 0.2995, 0.9694, 0.3008, 0.9694, 0.3008, 0.9773, 0.2995, 0.986, 0.3898, 0.9789, 0.394, 0.4093, 0.005949, 0.4093, 0.3841, 0.3521, 0.3986, 0.3452, 0.02223])
me_cylinder_001.materials.append(mat_material)
me_cylinder_001.materials.append(mat_rubberband)
me_cylinder_001.materials.append(mat_fether)
me_cylinder_001.use_remesh_fix_poles = True
me_cylinder_001.use_remesh_preserve_attributes = False
me_cylinder_001.use_mirror_vertex_groups = False
me_cylinder_001.update()

# ---- objects
ob_cylinder = bpy.data.objects.new('Cylinder', me_cylinder_001)

# ---- transforms, parenting, visibility, modifiers, constraints
ob_cylinder.location = (0.0, 0.0, 0.0)
ob_cylinder.rotation_euler = (0.0, -0.3458, 0.0)
ob_cylinder.scale = (0.2371, 0.2044, 3.325)
ob_cylinder.lineart.crease_threshold = 0.0

# ---- collection membership
col_collection.objects.link(ob_cylinder)

# ---- scene / render settings (as saved in the file)
scene.frame_start = 1; scene.frame_end = 250; scene.frame_set(1)
scene.render.engine = 'CYCLES'
scene.cycles.use_denoising = False
scene.cycles.samples = 128
scene.cycles.sampling_pattern = 'TABULATED_SOBOL'
scene.cycles.use_adaptive_sampling = False
scene.cycles.use_light_tree = False
scene.view_settings.view_transform = 'Filmic'
bpy.context.view_layer.update()

# ---- added for rendering (the .blend has no active camera and no usable light): camera, sun
cam_auto = bpy.data.cameras.new('AutoCamera')
cam_auto.lens = 50.0
cam_auto.sensor_width = 36.0
cam_auto.clip_end = 1000.0
ob_auto_camera = bpy.data.objects.new('AutoCamera', cam_auto)
scene.collection.objects.link(ob_auto_camera)
ob_auto_camera.location = (19.5978, -22.4654, 12.1785)
ob_auto_camera.rotation_euler = (1.09748, -7.21219e-08, 0.694738)
scene.camera = ob_auto_camera
light_auto_sun = bpy.data.lights.new('AutoSun', 'SUN')
light_auto_sun.energy = 3.0
light_auto_sun.angle = 0.0523599
ob_auto_sun = bpy.data.objects.new('AutoSun', light_auto_sun)
scene.collection.objects.link(ob_auto_sun)
ob_auto_sun.rotation_euler = (0.872665, 0.174533, 0.523599)
bpy.context.view_layer.update()
